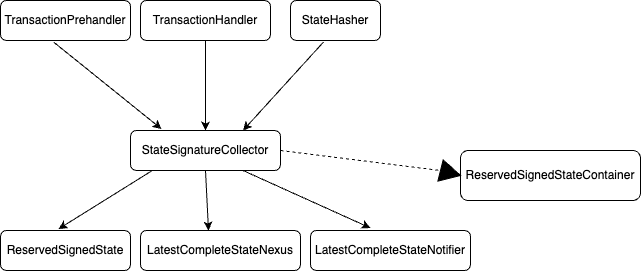

The diagram above was exported from draw.io. Its source (the exported page's mxGraphModel, read from the mxfile embedded in the PNG):
<mxGraphModel dx="1673" dy="664" grid="1" gridSize="10" guides="1" tooltips="1" connect="1" arrows="1" fold="1" page="1" pageScale="1" pageWidth="827" pageHeight="1169" math="0" shadow="0">
  <root>
    <mxCell id="0" />
    <mxCell id="1" parent="0" />
    <mxCell id="rZ5oMiN6GblLMJbywLmZ-50" value="StateSignatureCollector" style="rounded=1;whiteSpace=wrap;html=1;" vertex="1" parent="1">
      <mxGeometry x="360" y="340" width="150" height="40" as="geometry" />
    </mxCell>
    <mxCell id="rZ5oMiN6GblLMJbywLmZ-51" value="TransactionPrehandler" style="rounded=1;whiteSpace=wrap;html=1;" vertex="1" parent="1">
      <mxGeometry x="230" y="210" width="130" height="40" as="geometry" />
    </mxCell>
    <mxCell id="rZ5oMiN6GblLMJbywLmZ-52" value="" style="endArrow=classic;html=1;rounded=0;exitX=0.408;exitY=1.038;exitDx=0;exitDy=0;exitPerimeter=0;entryX=0.207;entryY=-0.037;entryDx=0;entryDy=0;entryPerimeter=0;" edge="1" parent="1" source="rZ5oMiN6GblLMJbywLmZ-51" target="rZ5oMiN6GblLMJbywLmZ-50">
      <mxGeometry width="50" height="50" relative="1" as="geometry">
        <mxPoint x="390" y="370" as="sourcePoint" />
        <mxPoint x="440" y="320" as="targetPoint" />
      </mxGeometry>
    </mxCell>
    <mxCell id="rZ5oMiN6GblLMJbywLmZ-53" value="TransactionHandler" style="rounded=1;whiteSpace=wrap;html=1;" vertex="1" parent="1">
      <mxGeometry x="370" y="210" width="130" height="40" as="geometry" />
    </mxCell>
    <mxCell id="rZ5oMiN6GblLMJbywLmZ-54" value="" style="endArrow=classic;html=1;rounded=0;entryX=0.5;entryY=0;entryDx=0;entryDy=0;" edge="1" parent="1" target="rZ5oMiN6GblLMJbywLmZ-50">
      <mxGeometry width="50" height="50" relative="1" as="geometry">
        <mxPoint x="435" y="250" as="sourcePoint" />
        <mxPoint x="438" y="330" as="targetPoint" />
      </mxGeometry>
    </mxCell>
    <mxCell id="rZ5oMiN6GblLMJbywLmZ-55" value="StateHasher" style="rounded=1;whiteSpace=wrap;html=1;" vertex="1" parent="1">
      <mxGeometry x="520" y="210" width="90" height="40" as="geometry" />
    </mxCell>
    <mxCell id="rZ5oMiN6GblLMJbywLmZ-56" value="" style="endArrow=classic;html=1;rounded=0;entryX=0.75;entryY=0;entryDx=0;entryDy=0;exitX=0.367;exitY=1.038;exitDx=0;exitDy=0;exitPerimeter=0;" edge="1" parent="1" source="rZ5oMiN6GblLMJbywLmZ-55" target="rZ5oMiN6GblLMJbywLmZ-50">
      <mxGeometry width="50" height="50" relative="1" as="geometry">
        <mxPoint x="390" y="370" as="sourcePoint" />
        <mxPoint x="440" y="320" as="targetPoint" />
      </mxGeometry>
    </mxCell>
    <mxCell id="rZ5oMiN6GblLMJbywLmZ-58" value="ReservedSignedState" style="rounded=1;whiteSpace=wrap;html=1;" vertex="1" parent="1">
      <mxGeometry x="230" y="440" width="130" height="40" as="geometry" />
    </mxCell>
    <mxCell id="rZ5oMiN6GblLMJbywLmZ-59" value="" style="endArrow=classic;html=1;rounded=0;entryX=0.446;entryY=-0.037;entryDx=0;entryDy=0;entryPerimeter=0;exitX=0.14;exitY=1.013;exitDx=0;exitDy=0;exitPerimeter=0;" edge="1" parent="1" source="rZ5oMiN6GblLMJbywLmZ-50" target="rZ5oMiN6GblLMJbywLmZ-58">
      <mxGeometry width="50" height="50" relative="1" as="geometry">
        <mxPoint x="390" y="370" as="sourcePoint" />
        <mxPoint x="440" y="320" as="targetPoint" />
      </mxGeometry>
    </mxCell>
    <mxCell id="rZ5oMiN6GblLMJbywLmZ-60" value="LatestCompleteStateNexus" style="rounded=1;whiteSpace=wrap;html=1;" vertex="1" parent="1">
      <mxGeometry x="370" y="440" width="160" height="40" as="geometry" />
    </mxCell>
    <mxCell id="rZ5oMiN6GblLMJbywLmZ-61" value="" style="endArrow=classic;html=1;rounded=0;exitX=0.5;exitY=1;exitDx=0;exitDy=0;" edge="1" parent="1" source="rZ5oMiN6GblLMJbywLmZ-50">
      <mxGeometry width="50" height="50" relative="1" as="geometry">
        <mxPoint x="440" y="380" as="sourcePoint" />
        <mxPoint x="438" y="440" as="targetPoint" />
      </mxGeometry>
    </mxCell>
    <mxCell id="rZ5oMiN6GblLMJbywLmZ-63" value="LatestCompleteStateNotifier" style="rounded=1;whiteSpace=wrap;html=1;" vertex="1" parent="1">
      <mxGeometry x="540" y="440" width="160" height="40" as="geometry" />
    </mxCell>
    <mxCell id="rZ5oMiN6GblLMJbywLmZ-64" value="" style="endArrow=classic;html=1;rounded=0;entryX=0.375;entryY=-0.062;entryDx=0;entryDy=0;entryPerimeter=0;exitX=0.75;exitY=1;exitDx=0;exitDy=0;" edge="1" parent="1" source="rZ5oMiN6GblLMJbywLmZ-50" target="rZ5oMiN6GblLMJbywLmZ-63">
      <mxGeometry width="50" height="50" relative="1" as="geometry">
        <mxPoint x="390" y="370" as="sourcePoint" />
        <mxPoint x="440" y="320" as="targetPoint" />
      </mxGeometry>
    </mxCell>
    <mxCell id="rZ5oMiN6GblLMJbywLmZ-65" value="ReservedSignedStateContainer" style="rounded=1;whiteSpace=wrap;html=1;" vertex="1" parent="1">
      <mxGeometry x="690" y="360" width="180" height="50" as="geometry" />
    </mxCell>
    <mxCell id="rZ5oMiN6GblLMJbywLmZ-66" value="" style="shape=mxgraph.arrows2.wedgeArrow;html=1;bendable=0;startWidth=11;fillColor=strokeColor;defaultFillColor=invert;defaultGradientColor=invert;rounded=0;entryX=0;entryY=0.5;entryDx=0;entryDy=0;" edge="1" parent="1" target="rZ5oMiN6GblLMJbywLmZ-65">
      <mxGeometry width="100" height="100" relative="1" as="geometry">
        <mxPoint x="670" y="380" as="sourcePoint" />
        <mxPoint x="720" y="250" as="targetPoint" />
      </mxGeometry>
    </mxCell>
    <mxCell id="rZ5oMiN6GblLMJbywLmZ-67" value="" style="endArrow=none;dashed=1;html=1;rounded=0;exitX=1;exitY=0.5;exitDx=0;exitDy=0;" edge="1" parent="1" source="rZ5oMiN6GblLMJbywLmZ-50">
      <mxGeometry width="50" height="50" relative="1" as="geometry">
        <mxPoint x="390" y="310" as="sourcePoint" />
        <mxPoint x="670" y="380" as="targetPoint" />
      </mxGeometry>
    </mxCell>
  </root>
</mxGraphModel>